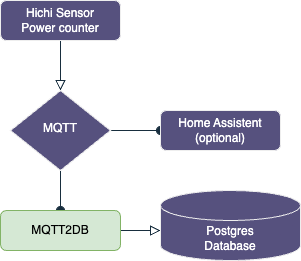

The diagram above was exported from draw.io. Its source (the exported page's mxGraphModel, read from the mxfile embedded in the PNG):
<mxGraphModel dx="794" dy="553" grid="1" gridSize="10" guides="1" tooltips="1" connect="1" arrows="1" fold="1" page="1" pageScale="1" pageWidth="827" pageHeight="1169" math="0" shadow="0">
  <root>
    <mxCell id="WIyWlLk6GJQsqaUBKTNV-0" />
    <mxCell id="WIyWlLk6GJQsqaUBKTNV-1" parent="WIyWlLk6GJQsqaUBKTNV-0" />
    <mxCell id="WIyWlLk6GJQsqaUBKTNV-2" value="" style="rounded=0;html=1;jettySize=auto;orthogonalLoop=1;fontSize=11;endArrow=block;endFill=0;endSize=8;strokeWidth=1;shadow=0;labelBackgroundColor=none;edgeStyle=orthogonalEdgeStyle;strokeColor=#182E3E;fontColor=default;" parent="WIyWlLk6GJQsqaUBKTNV-1" source="WIyWlLk6GJQsqaUBKTNV-3" target="WIyWlLk6GJQsqaUBKTNV-6" edge="1">
      <mxGeometry relative="1" as="geometry" />
    </mxCell>
    <mxCell id="WIyWlLk6GJQsqaUBKTNV-3" value="Hichi Sensor&lt;br&gt;Power counter" style="rounded=1;whiteSpace=wrap;html=1;fontSize=12;glass=0;strokeWidth=1;shadow=0;labelBackgroundColor=none;fillColor=#56517E;strokeColor=#EEEEEE;fontColor=#FFFFFF;" parent="WIyWlLk6GJQsqaUBKTNV-1" vertex="1">
      <mxGeometry x="160" y="80" width="120" height="40" as="geometry" />
    </mxCell>
    <mxCell id="WIyWlLk6GJQsqaUBKTNV-4" value="" style="rounded=0;html=1;jettySize=auto;orthogonalLoop=1;fontSize=11;endArrow=oval;endFill=1;endSize=8;strokeWidth=1;shadow=0;labelBackgroundColor=none;edgeStyle=orthogonalEdgeStyle;strokeColor=#182E3E;fontColor=default;" parent="WIyWlLk6GJQsqaUBKTNV-1" source="WIyWlLk6GJQsqaUBKTNV-6" edge="1">
      <mxGeometry y="20" relative="1" as="geometry">
        <mxPoint as="offset" />
        <mxPoint x="220" y="290" as="targetPoint" />
      </mxGeometry>
    </mxCell>
    <mxCell id="WIyWlLk6GJQsqaUBKTNV-5" value="" style="edgeStyle=orthogonalEdgeStyle;rounded=0;html=1;jettySize=auto;orthogonalLoop=1;fontSize=11;endArrow=oval;endFill=1;endSize=8;strokeWidth=1;shadow=0;labelBackgroundColor=none;strokeColor=#182E3E;fontColor=default;" parent="WIyWlLk6GJQsqaUBKTNV-1" source="WIyWlLk6GJQsqaUBKTNV-6" target="WIyWlLk6GJQsqaUBKTNV-7" edge="1">
      <mxGeometry y="10" relative="1" as="geometry">
        <mxPoint as="offset" />
      </mxGeometry>
    </mxCell>
    <mxCell id="WIyWlLk6GJQsqaUBKTNV-6" value="MQTT" style="rhombus;whiteSpace=wrap;html=1;shadow=0;fontFamily=Helvetica;fontSize=12;align=center;strokeWidth=1;spacing=6;spacingTop=-4;labelBackgroundColor=none;fillColor=#56517E;strokeColor=#EEEEEE;fontColor=#FFFFFF;" parent="WIyWlLk6GJQsqaUBKTNV-1" vertex="1">
      <mxGeometry x="170" y="170" width="100" height="80" as="geometry" />
    </mxCell>
    <mxCell id="WIyWlLk6GJQsqaUBKTNV-7" value="Home Assistent&lt;br&gt;(optional)" style="rounded=1;whiteSpace=wrap;html=1;fontSize=12;glass=0;strokeWidth=1;shadow=0;labelBackgroundColor=none;fillColor=#56517E;strokeColor=#EEEEEE;fontColor=#FFFFFF;" parent="WIyWlLk6GJQsqaUBKTNV-1" vertex="1">
      <mxGeometry x="320" y="190" width="120" height="40" as="geometry" />
    </mxCell>
    <mxCell id="WIyWlLk6GJQsqaUBKTNV-9" value="" style="edgeStyle=orthogonalEdgeStyle;rounded=0;html=1;jettySize=auto;orthogonalLoop=1;fontSize=11;endArrow=block;endFill=0;endSize=8;strokeWidth=1;shadow=0;labelBackgroundColor=none;exitX=1;exitY=0.5;exitDx=0;exitDy=0;strokeColor=#182E3E;fontColor=default;" parent="WIyWlLk6GJQsqaUBKTNV-1" source="WIyWlLk6GJQsqaUBKTNV-11" edge="1">
      <mxGeometry y="10" relative="1" as="geometry">
        <mxPoint as="offset" />
        <mxPoint x="270" y="330" as="sourcePoint" />
        <mxPoint x="320" y="310" as="targetPoint" />
      </mxGeometry>
    </mxCell>
    <mxCell id="WIyWlLk6GJQsqaUBKTNV-11" value="MQTT2DB" style="rounded=1;whiteSpace=wrap;html=1;fontSize=12;glass=0;strokeWidth=1;shadow=0;labelBackgroundColor=none;fillColor=#d5e8d4;strokeColor=#82b366;" parent="WIyWlLk6GJQsqaUBKTNV-1" vertex="1">
      <mxGeometry x="160" y="290" width="120" height="40" as="geometry" />
    </mxCell>
    <mxCell id="l1J6UO3M9j1tNJEdQe73-3" value="Postgres&lt;br&gt;Database" style="shape=cylinder3;whiteSpace=wrap;html=1;boundedLbl=1;backgroundOutline=1;size=15;strokeColor=#EEEEEE;fontColor=#FFFFFF;fillColor=#56517E;" vertex="1" parent="WIyWlLk6GJQsqaUBKTNV-1">
      <mxGeometry x="320" y="270" width="140" height="70" as="geometry" />
    </mxCell>
  </root>
</mxGraphModel>